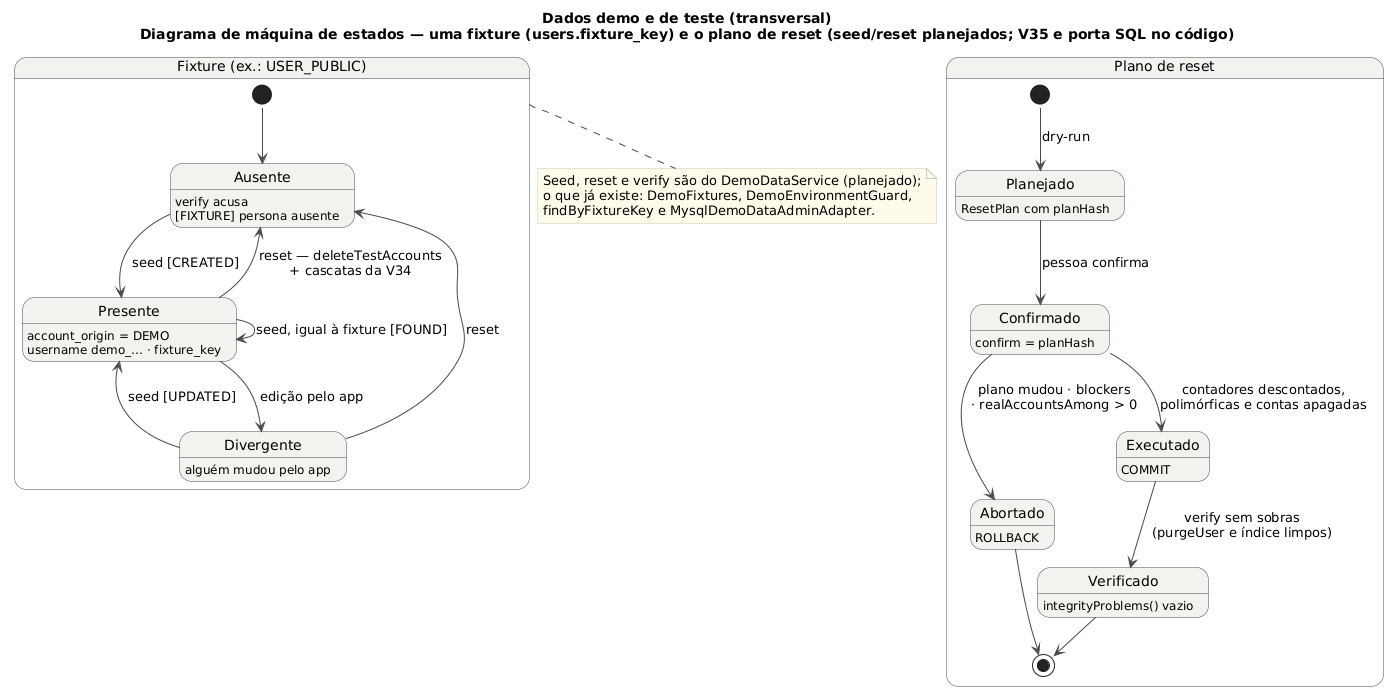

The diagram above was rendered by PlantUML. Its source (embedded in the PNG):
@startuml DEMO_MaquinaDeEstados_Fixture
!pragma layout smetana
title Dados demo e de teste (transversal)\nDiagrama de máquina de estados — uma fixture (users.fixture_key) e o plano de reset (seed/reset planejados; V35 e porta SQL no código)
!include ../seguranca/_estilo.iuml
state "Fixture (ex.: USER_PUBLIC)" as F {
  state "Ausente" as Ausente : verify acusa\n[FIXTURE] persona ausente
  state "Presente" as Presente : account_origin = DEMO\nusername demo_… · fixture_key
  state "Divergente" as Divergente : alguém mudou pelo app
  [*] --> Ausente
  Ausente --> Presente : seed [CREATED]
  Presente --> Presente : seed, igual à fixture [FOUND]
  Presente --> Divergente : edição pelo app
  Divergente --> Presente : seed [UPDATED]
  Presente --> Ausente : reset — deleteTestAccounts\n+ cascatas da V34
  Divergente --> Ausente : reset
}
state "Plano de reset" as R {
  state "Planejado" as Planejado : ResetPlan com planHash
  state "Confirmado" as Confirmado : confirm = planHash
  state "Abortado" as Abortado : ROLLBACK
  state "Executado" as Executado : COMMIT
  state "Verificado" as Verificado : integrityProblems() vazio
  [*] --> Planejado : dry-run
  Planejado --> Confirmado : pessoa confirma
  Confirmado --> Abortado : plano mudou · blockers\n· realAccountsAmong > 0
  Confirmado --> Executado : contadores descontados,\npolimórficas e contas apagadas
  Executado --> Verificado : verify sem sobras\n(purgeUser e índice limpos)
  Abortado --> [*]
  Verificado --> [*]
}
note bottom of F
  Seed, reset e verify são do DemoDataService (planejado);
  o que já existe: DemoFixtures, DemoEnvironmentGuard,
  findByFixtureKey e MysqlDemoDataAdminAdapter.
end note
@enduml